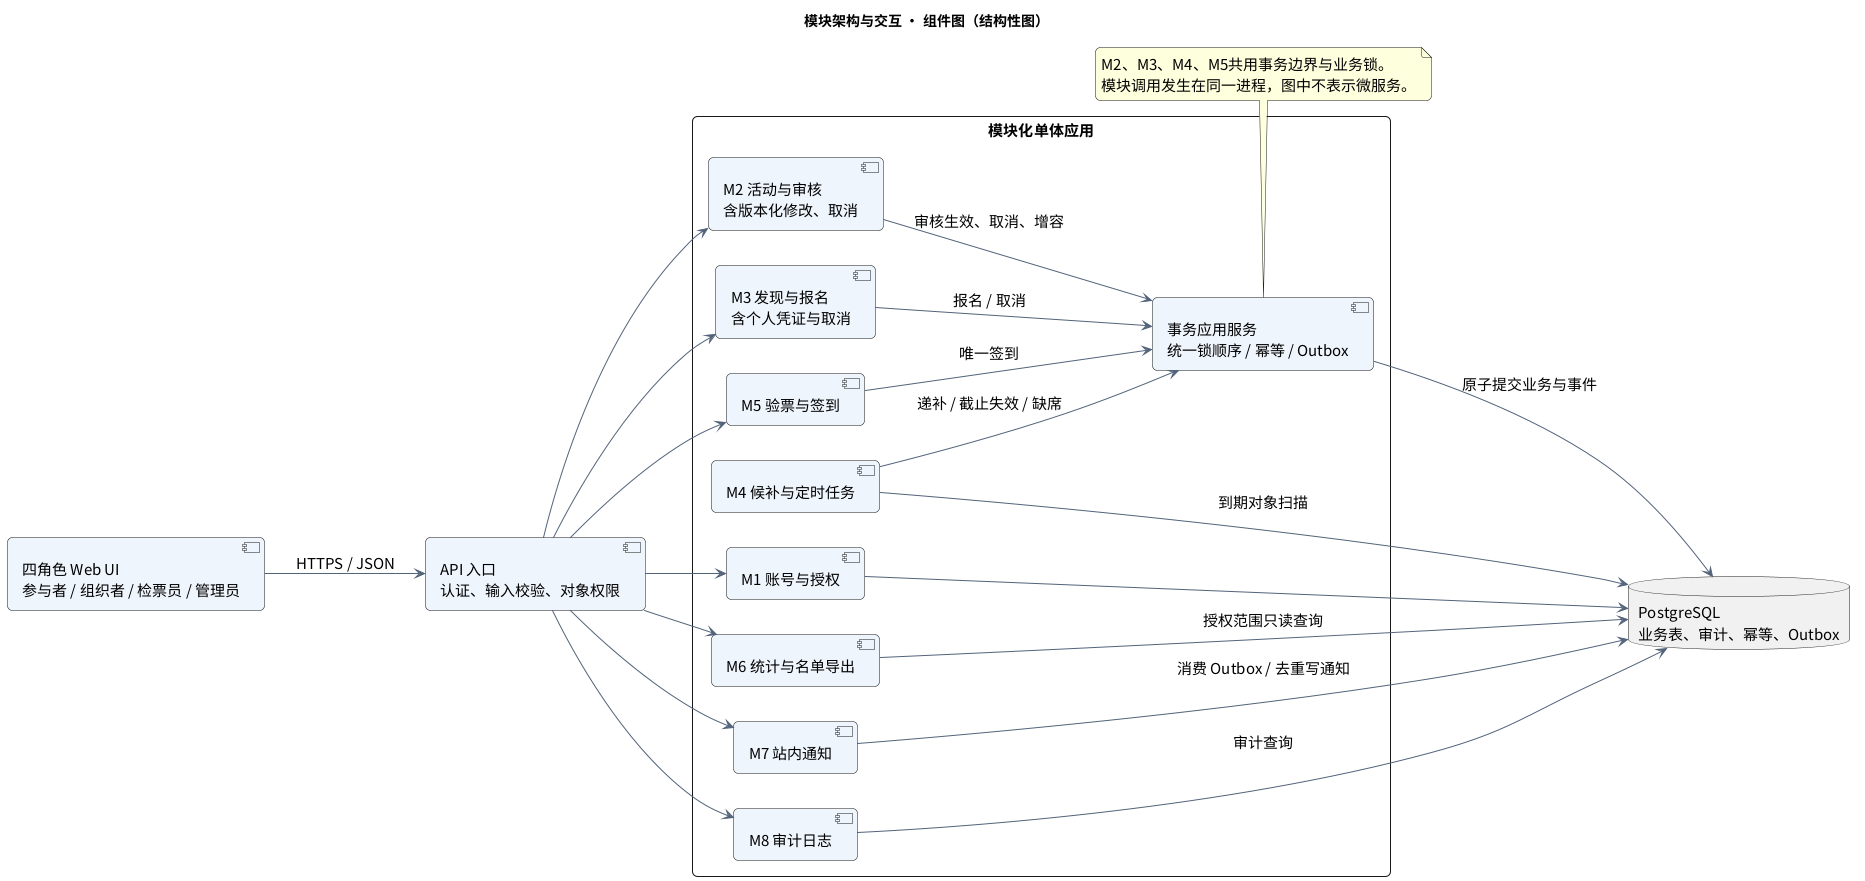

The diagram above was rendered by PlantUML. Its source (embedded in the PNG):
@startuml
skinparam defaultFontName Noto Sans CJK SC
skinparam defaultFontSize 15
skinparam shadowing false
skinparam backgroundColor #FFFFFF
skinparam ArrowColor #52637A
skinparam packageStyle rectangle
skinparam classBackgroundColor #EFF5FC
skinparam componentBackgroundColor #EFF5FC
skinparam stateBackgroundColor #EFF5FC
skinparam roundcorner 10
title 模块架构与交互 · 组件图（结构性图）
left to right direction
component "四角色 Web UI\n参与者 / 组织者 / 检票员 / 管理员" as UI
component "API 入口\n认证、输入校验、对象权限" as API
package "模块化单体应用" {
component "M1 账号与授权" as M1
component "M2 活动与审核\n含版本化修改、取消" as M2
component "M3 发现与报名\n含个人凭证与取消" as M3
component "M4 候补与定时任务" as M4
component "M5 验票与签到" as M5
component "M6 统计与名单导出" as M6
component "M7 站内通知" as M7
component "M8 审计日志" as M8
component "事务应用服务\n统一锁顺序 / 幂等 / Outbox" as TX
}
database "PostgreSQL\n业务表、审计、幂等、Outbox" as DB
UI --> API : HTTPS / JSON
API --> M1
API --> M2
API --> M3
API --> M5
API --> M6
API --> M7
API --> M8
M2 --> TX : 审核生效、取消、增容
M3 --> TX : 报名 / 取消
M4 --> TX : 递补 / 截止失效 / 缺席
M5 --> TX : 唯一签到
TX --> DB : 原子提交业务与事件
M6 --> DB : 授权范围只读查询
M1 --> DB
M8 --> DB : 审计查询
M7 --> DB : 消费 Outbox / 去重写通知
M4 --> DB : 到期对象扫描
note bottom of TX
M2、M3、M4、M5共用事务边界与业务锁。
模块调用发生在同一进程，图中不表示微服务。
end note
@enduml